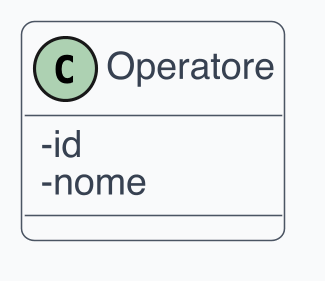

The diagram above was rendered by PlantUML. Its source (embedded in the PNG):
@startuml
skinparam dpi 300
skinparam shadowing false
skinparam backgroundColor White
skinparam defaultFontName Helvetica
skinparam defaultFontSize 12
skinparam ArrowColor #4B5563
skinparam ArrowThickness 1
skinparam roundcorner 8
skinparam class {
  BackgroundColor #F9FAFB
  BorderColor #4B5563
  FontColor #111827
  AttributeFontColor #374151
  StereotypeFontColor #6B7280
}
skinparam classAttributeIconSize 0

class "Operatore" as C1 {
  - id
  - nome
}
@enduml